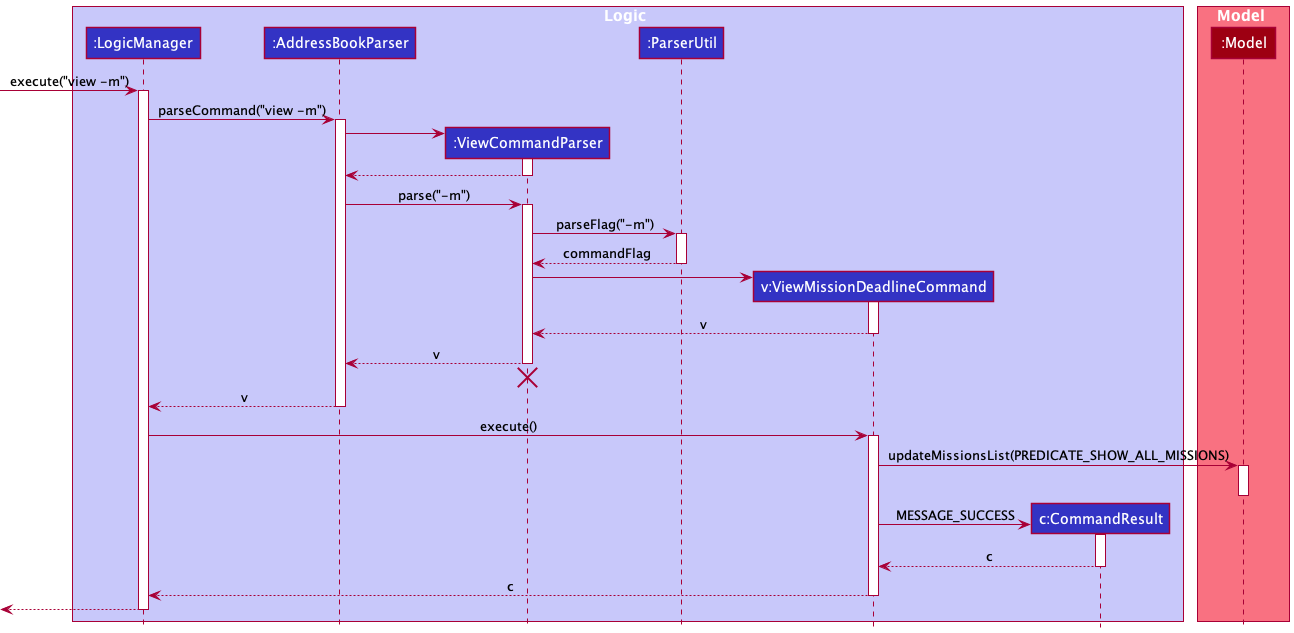

The diagram above was rendered by PlantUML. Its source (embedded in the PNG):
@startuml
!include style.puml

box Logic LOGIC_COLOR_T1
participant ":LogicManager" as LogicManager LOGIC_COLOR
participant ":AddressBookParser" as AddressBookParser LOGIC_COLOR
participant ":ViewCommandParser" as ViewCommandParser LOGIC_COLOR
participant ":ParserUtil" as ParserUtil LOGIC_COLOR
participant "v:ViewMissionDeadlineCommand" as ViewMissionDeadlineCommand LOGIC_COLOR
participant "c:CommandResult" as CommandResult LOGIC_COLOR
end box

box Model MODEL_COLOR_T1
participant ":Model" as Model MODEL_COLOR
end box

[-> LogicManager : execute("view -m")
activate LogicManager

LogicManager -> AddressBookParser : parseCommand("view -m")
activate AddressBookParser

create ViewCommandParser
AddressBookParser -> ViewCommandParser
activate ViewCommandParser

ViewCommandParser --> AddressBookParser
deactivate ViewCommandParser

AddressBookParser -> ViewCommandParser : parse("-m")
activate ViewCommandParser

ViewCommandParser -> ParserUtil : parseFlag("-m")
activate ParserUtil

ParserUtil --> ViewCommandParser : commandFlag
deactivate ParserUtil

create ViewMissionDeadlineCommand
ViewCommandParser -> ViewMissionDeadlineCommand
activate ViewMissionDeadlineCommand

ViewMissionDeadlineCommand --> ViewCommandParser : v
deactivate ViewMissionDeadlineCommand

ViewCommandParser --> AddressBookParser : v
deactivate ViewCommandParser
'Hidden arrow to position the destroy marker below the end of the activation bar.
ViewCommandParser -[hidden]-> AddressBookParser
destroy ViewCommandParser

AddressBookParser --> LogicManager : v
deactivate AddressBookParser

LogicManager -> ViewMissionDeadlineCommand : execute()
activate ViewMissionDeadlineCommand

ViewMissionDeadlineCommand -> Model : updateMissionsList(PREDICATE_SHOW_ALL_MISSIONS)
activate Model

deactivate Model

create CommandResult
ViewMissionDeadlineCommand -> CommandResult : MESSAGE_SUCCESS
activate CommandResult

CommandResult --> ViewMissionDeadlineCommand : c
deactivate CommandResult

ViewMissionDeadlineCommand --> LogicManager : c
deactivate ViewMissionDeadlineCommand

[<--LogicManager
deactivate LogicManager
@enduml